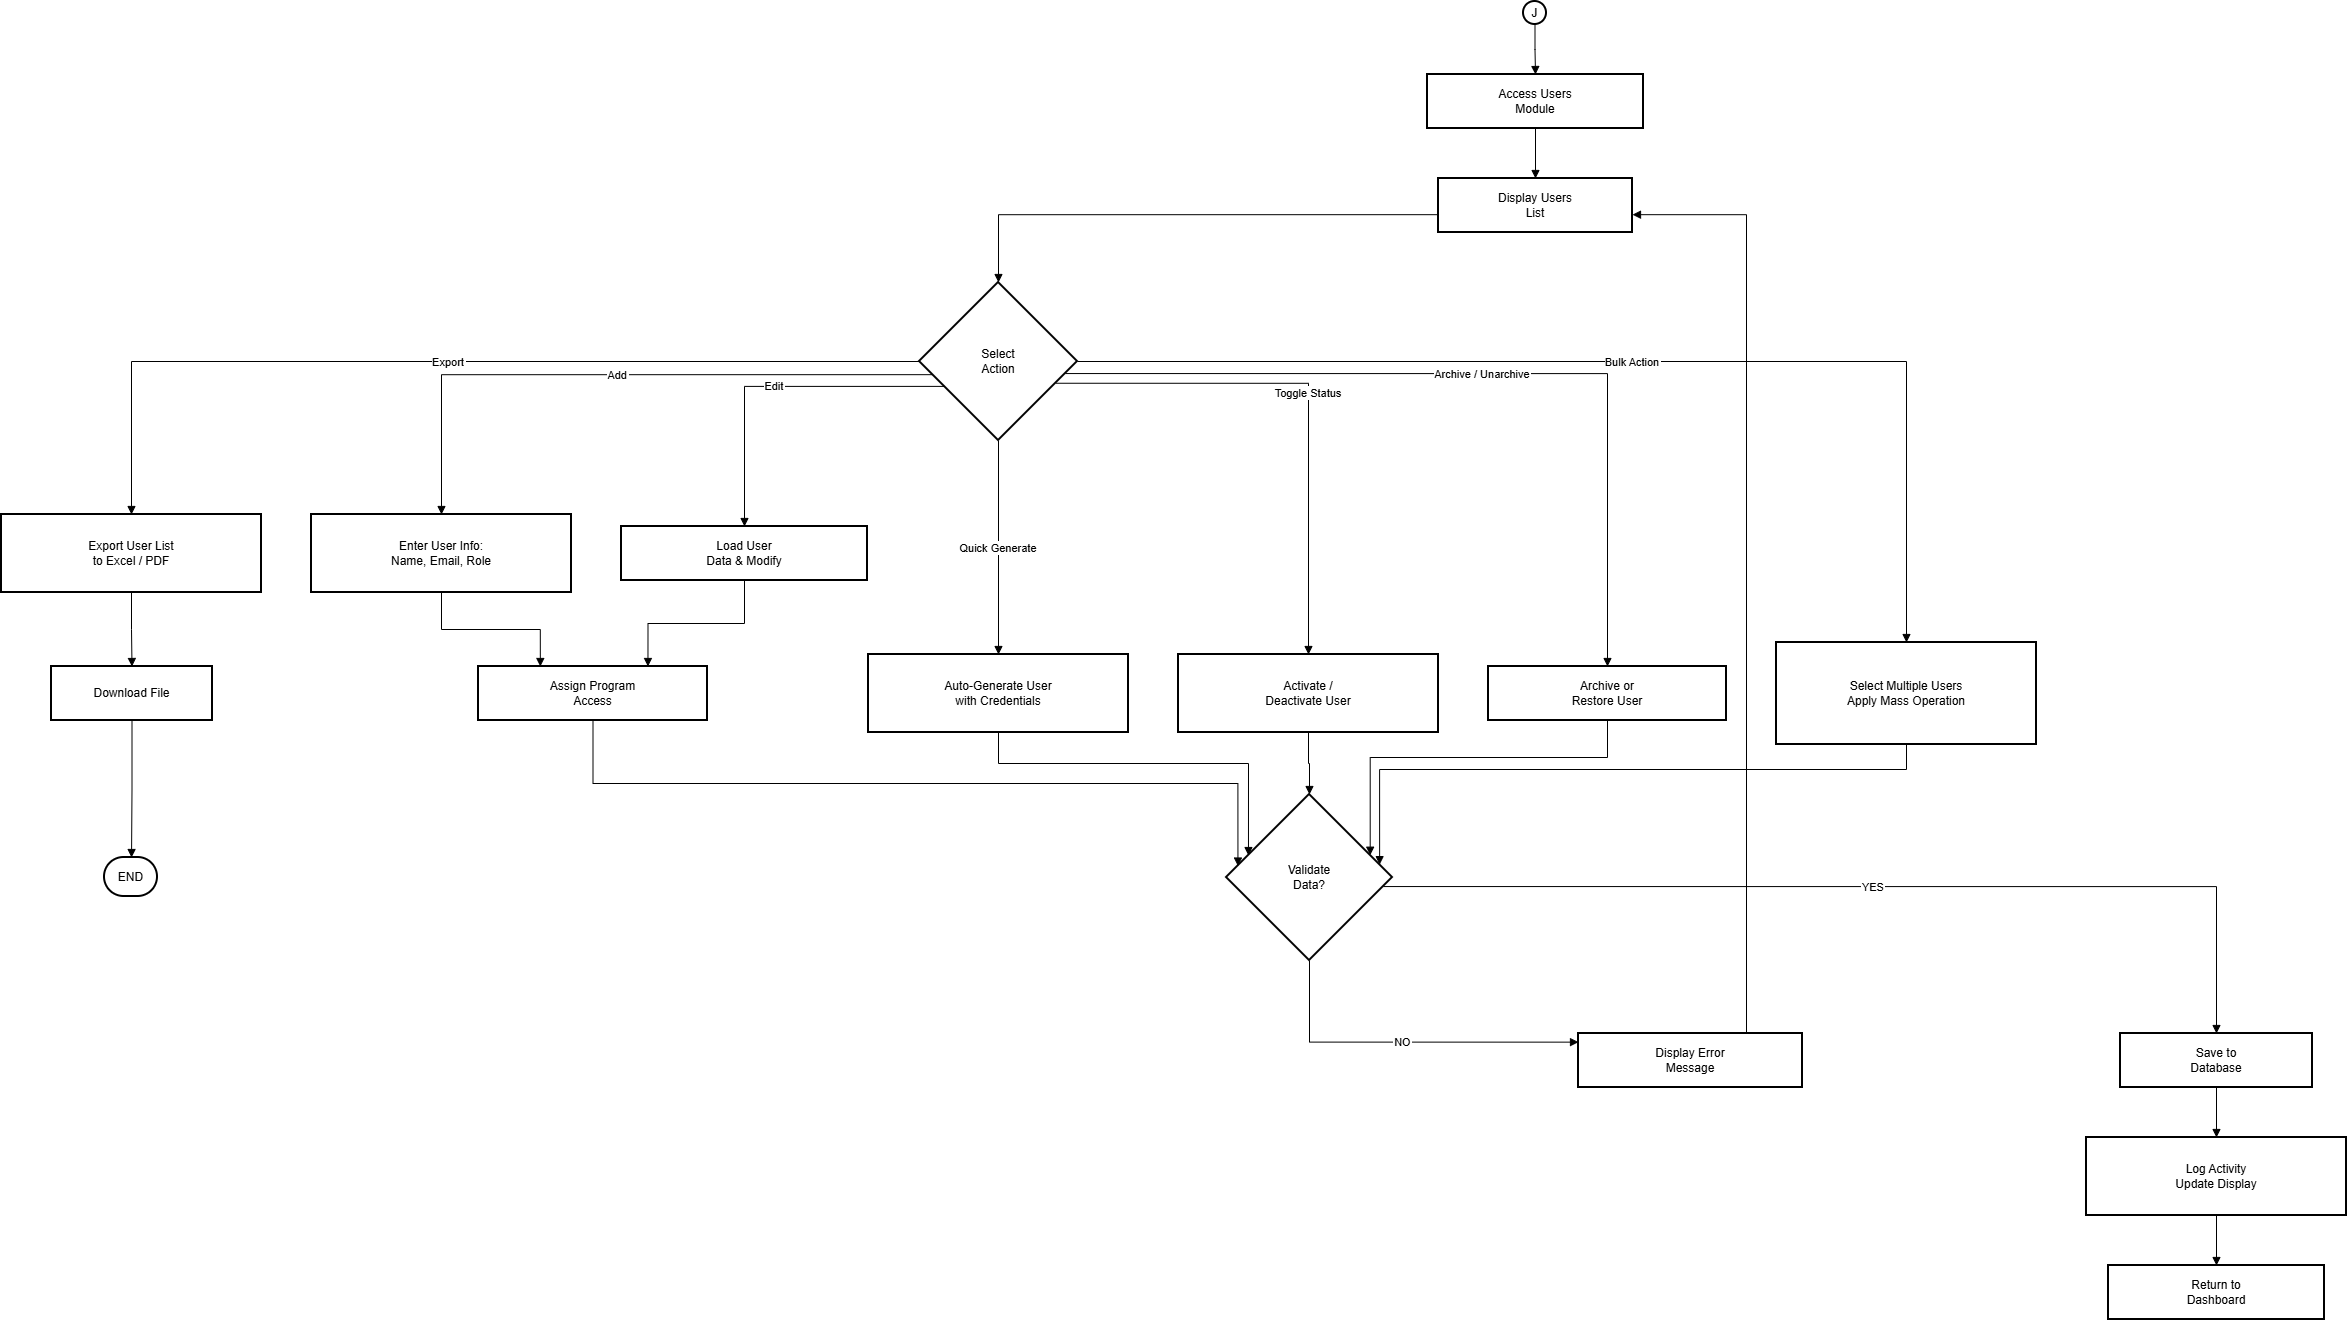

The diagram above was exported from draw.io. Its source (the exported page's mxGraphModel, read from the mxfile embedded in the PNG):
<mxGraphModel dx="1426" dy="825" grid="0" gridSize="10" guides="1" tooltips="1" connect="1" arrows="1" fold="1" page="1" pageScale="1" pageWidth="850" pageHeight="1100" background="#ffffff" math="0" shadow="0">
  <root>
    <mxCell id="0" />
    <mxCell id="1" parent="0" />
    <mxCell id="tBjOJCQz4JF5Mp_9XnNU-1803" parent="1" style="ellipse;aspect=fixed;strokeWidth=2;whiteSpace=wrap;" value="J" vertex="1">
      <mxGeometry height="23" width="23" x="1542" y="20" as="geometry" />
    </mxCell>
    <mxCell id="tBjOJCQz4JF5Mp_9XnNU-1804" parent="1" style="whiteSpace=wrap;strokeWidth=2;" value="Access Users&#10;Module" vertex="1">
      <mxGeometry height="54" width="216" x="1446" y="93" as="geometry" />
    </mxCell>
    <mxCell id="tBjOJCQz4JF5Mp_9XnNU-1805" parent="1" style="whiteSpace=wrap;strokeWidth=2;" value="Display Users&#10;List" vertex="1">
      <mxGeometry height="54" width="194" x="1457" y="197" as="geometry" />
    </mxCell>
    <mxCell id="tBjOJCQz4JF5Mp_9XnNU-1806" parent="1" style="rhombus;strokeWidth=2;whiteSpace=wrap;" value="Select&#10;Action" vertex="1">
      <mxGeometry height="158" width="158" x="938" y="301" as="geometry" />
    </mxCell>
    <mxCell id="tBjOJCQz4JF5Mp_9XnNU-1807" parent="1" style="whiteSpace=wrap;strokeWidth=2;" value="Enter User Info:&#10;Name, Email, Role" vertex="1">
      <mxGeometry height="78" width="260" x="330" y="533" as="geometry" />
    </mxCell>
    <mxCell id="tBjOJCQz4JF5Mp_9XnNU-1808" parent="1" style="whiteSpace=wrap;strokeWidth=2;" value="Load User&#10;Data &amp; Modify" vertex="1">
      <mxGeometry height="54" width="246" x="640" y="545" as="geometry" />
    </mxCell>
    <mxCell id="tBjOJCQz4JF5Mp_9XnNU-1809" parent="1" style="whiteSpace=wrap;strokeWidth=2;" value="Auto-Generate User&#10;with Credentials" vertex="1">
      <mxGeometry height="78" width="260" x="887" y="673" as="geometry" />
    </mxCell>
    <mxCell id="tBjOJCQz4JF5Mp_9XnNU-1810" parent="1" style="whiteSpace=wrap;strokeWidth=2;" value="Activate /&#10;Deactivate User" vertex="1">
      <mxGeometry height="78" width="260" x="1197" y="673" as="geometry" />
    </mxCell>
    <mxCell id="tBjOJCQz4JF5Mp_9XnNU-1811" parent="1" style="whiteSpace=wrap;strokeWidth=2;" value="Archive or&#10;Restore User" vertex="1">
      <mxGeometry height="54" width="238" x="1507" y="685" as="geometry" />
    </mxCell>
    <mxCell id="tBjOJCQz4JF5Mp_9XnNU-1812" parent="1" style="whiteSpace=wrap;strokeWidth=2;" value="Select Multiple Users&#10;Apply Mass Operation" vertex="1">
      <mxGeometry height="102" width="260" x="1795" y="661" as="geometry" />
    </mxCell>
    <mxCell id="tBjOJCQz4JF5Mp_9XnNU-1813" parent="1" style="whiteSpace=wrap;strokeWidth=2;" value="Export User List&#10;to Excel / PDF" vertex="1">
      <mxGeometry height="78" width="260" x="20" y="533" as="geometry" />
    </mxCell>
    <mxCell id="tBjOJCQz4JF5Mp_9XnNU-1814" parent="1" style="whiteSpace=wrap;strokeWidth=2;" value="Download File" vertex="1">
      <mxGeometry height="54" width="161" x="70" y="685" as="geometry" />
    </mxCell>
    <mxCell id="tBjOJCQz4JF5Mp_9XnNU-1815" parent="1" style="rounded=1;whiteSpace=wrap;arcSize=50;strokeWidth=2;" value="END" vertex="1">
      <mxGeometry height="39" width="53" x="123" y="876" as="geometry" />
    </mxCell>
    <mxCell id="tBjOJCQz4JF5Mp_9XnNU-1816" parent="1" style="whiteSpace=wrap;strokeWidth=2;" value="Assign Program&#10;Access" vertex="1">
      <mxGeometry height="54" width="229" x="497" y="685" as="geometry" />
    </mxCell>
    <mxCell id="tBjOJCQz4JF5Mp_9XnNU-1817" parent="1" style="rhombus;strokeWidth=2;whiteSpace=wrap;" value="Validate&#10;Data?" vertex="1">
      <mxGeometry height="166" width="166" x="1245" y="813" as="geometry" />
    </mxCell>
    <mxCell id="tBjOJCQz4JF5Mp_9XnNU-1818" parent="1" style="whiteSpace=wrap;strokeWidth=2;" value="Display Error&#10;Message" vertex="1">
      <mxGeometry height="54" width="224" x="1597" y="1052" as="geometry" />
    </mxCell>
    <mxCell id="tBjOJCQz4JF5Mp_9XnNU-1819" parent="1" style="whiteSpace=wrap;strokeWidth=2;" value="Save to&#10;Database" vertex="1">
      <mxGeometry height="54" width="192" x="2139" y="1052" as="geometry" />
    </mxCell>
    <mxCell id="tBjOJCQz4JF5Mp_9XnNU-1820" parent="1" style="whiteSpace=wrap;strokeWidth=2;" value="Log Activity&#10;Update Display" vertex="1">
      <mxGeometry height="78" width="260" x="2105" y="1156" as="geometry" />
    </mxCell>
    <mxCell id="tBjOJCQz4JF5Mp_9XnNU-1821" parent="1" style="whiteSpace=wrap;strokeWidth=2;" value="Return to&#10;Dashboard" vertex="1">
      <mxGeometry height="54" width="216" x="2127" y="1284" as="geometry" />
    </mxCell>
    <mxCell id="tBjOJCQz4JF5Mp_9XnNU-1822" edge="1" parent="1" source="tBjOJCQz4JF5Mp_9XnNU-1803" style="startArrow=none;endArrow=block;exitX=0.51;exitY=0.98;entryX=0.5;entryY=-0.01;rounded=0;edgeStyle=orthogonalEdgeStyle;" target="tBjOJCQz4JF5Mp_9XnNU-1804" value="">
      <mxGeometry relative="1" as="geometry" />
    </mxCell>
    <mxCell id="tBjOJCQz4JF5Mp_9XnNU-1823" edge="1" parent="1" source="tBjOJCQz4JF5Mp_9XnNU-1804" style="startArrow=none;endArrow=block;exitX=0.5;exitY=0.99;entryX=0.5;entryY=-0.01;rounded=0;edgeStyle=orthogonalEdgeStyle;" target="tBjOJCQz4JF5Mp_9XnNU-1805" value="">
      <mxGeometry relative="1" as="geometry" />
    </mxCell>
    <mxCell id="tBjOJCQz4JF5Mp_9XnNU-1824" edge="1" parent="1" source="tBjOJCQz4JF5Mp_9XnNU-1805" style="startArrow=none;endArrow=block;exitX=0;exitY=0.67;entryX=0.5;entryY=0;rounded=0;edgeStyle=orthogonalEdgeStyle;" target="tBjOJCQz4JF5Mp_9XnNU-1806" value="">
      <mxGeometry relative="1" as="geometry" />
    </mxCell>
    <mxCell id="tBjOJCQz4JF5Mp_9XnNU-1825" edge="1" parent="1" source="tBjOJCQz4JF5Mp_9XnNU-1806" style="startArrow=none;endArrow=block;exitX=0;exitY=0.6;entryX=0.5;entryY=0;rounded=0;edgeStyle=orthogonalEdgeStyle;" target="tBjOJCQz4JF5Mp_9XnNU-1807" value="Add">
      <mxGeometry relative="1" as="geometry" />
    </mxCell>
    <mxCell id="tBjOJCQz4JF5Mp_9XnNU-1826" edge="1" parent="1" source="tBjOJCQz4JF5Mp_9XnNU-1806" style="startArrow=none;endArrow=block;exitX=0;exitY=0.73;entryX=0.5;entryY=0;rounded=0;edgeStyle=orthogonalEdgeStyle;" target="tBjOJCQz4JF5Mp_9XnNU-1808" value="Edit">
      <mxGeometry relative="1" as="geometry" />
    </mxCell>
    <mxCell id="tBjOJCQz4JF5Mp_9XnNU-1827" edge="1" parent="1" source="tBjOJCQz4JF5Mp_9XnNU-1806" style="startArrow=none;endArrow=block;exitX=0.5;exitY=1;entryX=0.5;entryY=0;rounded=0;edgeStyle=orthogonalEdgeStyle;" target="tBjOJCQz4JF5Mp_9XnNU-1809" value="Quick Generate">
      <mxGeometry relative="1" as="geometry" />
    </mxCell>
    <mxCell id="tBjOJCQz4JF5Mp_9XnNU-1828" edge="1" parent="1" source="tBjOJCQz4JF5Mp_9XnNU-1806" style="startArrow=none;endArrow=block;exitX=1;exitY=0.69;entryX=0.5;entryY=0;rounded=0;edgeStyle=orthogonalEdgeStyle;" target="tBjOJCQz4JF5Mp_9XnNU-1810" value="Toggle Status">
      <mxGeometry relative="1" as="geometry" />
    </mxCell>
    <mxCell id="tBjOJCQz4JF5Mp_9XnNU-1829" edge="1" parent="1" source="tBjOJCQz4JF5Mp_9XnNU-1806" style="startArrow=none;endArrow=block;exitX=1;exitY=0.59;entryX=0.5;entryY=0;rounded=0;edgeStyle=orthogonalEdgeStyle;" target="tBjOJCQz4JF5Mp_9XnNU-1811" value="Archive / Unarchive">
      <mxGeometry relative="1" as="geometry" />
    </mxCell>
    <mxCell id="tBjOJCQz4JF5Mp_9XnNU-1830" edge="1" parent="1" source="tBjOJCQz4JF5Mp_9XnNU-1806" style="startArrow=none;endArrow=block;exitX=1;exitY=0.5;entryX=0.5;entryY=0;rounded=0;edgeStyle=orthogonalEdgeStyle;exitDx=0;exitDy=0;" target="tBjOJCQz4JF5Mp_9XnNU-1812" value="Bulk Action">
      <mxGeometry relative="1" as="geometry" />
    </mxCell>
    <mxCell id="tBjOJCQz4JF5Mp_9XnNU-1831" edge="1" parent="1" source="tBjOJCQz4JF5Mp_9XnNU-1806" style="startArrow=none;endArrow=block;exitX=0;exitY=0.5;entryX=0.5;entryY=0;rounded=0;edgeStyle=orthogonalEdgeStyle;exitDx=0;exitDy=0;" target="tBjOJCQz4JF5Mp_9XnNU-1813" value="Export">
      <mxGeometry relative="1" as="geometry" />
    </mxCell>
    <mxCell id="tBjOJCQz4JF5Mp_9XnNU-1832" edge="1" parent="1" source="tBjOJCQz4JF5Mp_9XnNU-1813" style="startArrow=none;endArrow=block;exitX=0.5;exitY=1;entryX=0.5;entryY=0;rounded=0;edgeStyle=orthogonalEdgeStyle;" target="tBjOJCQz4JF5Mp_9XnNU-1814" value="">
      <mxGeometry relative="1" as="geometry" />
    </mxCell>
    <mxCell id="tBjOJCQz4JF5Mp_9XnNU-1833" edge="1" parent="1" source="tBjOJCQz4JF5Mp_9XnNU-1814" style="startArrow=none;endArrow=block;exitX=0.5;exitY=1;entryX=0.51;entryY=0;rounded=0;edgeStyle=orthogonalEdgeStyle;" target="tBjOJCQz4JF5Mp_9XnNU-1815" value="">
      <mxGeometry relative="1" as="geometry" />
    </mxCell>
    <mxCell id="tBjOJCQz4JF5Mp_9XnNU-1834" edge="1" parent="1" source="tBjOJCQz4JF5Mp_9XnNU-1807" style="startArrow=none;endArrow=block;exitX=0.5;exitY=1;entryX=0.27;entryY=0;rounded=0;edgeStyle=orthogonalEdgeStyle;" target="tBjOJCQz4JF5Mp_9XnNU-1816" value="">
      <mxGeometry relative="1" as="geometry" />
    </mxCell>
    <mxCell id="tBjOJCQz4JF5Mp_9XnNU-1835" edge="1" parent="1" source="tBjOJCQz4JF5Mp_9XnNU-1808" style="startArrow=none;endArrow=block;exitX=0.5;exitY=1;entryX=0.74;entryY=0;rounded=0;edgeStyle=orthogonalEdgeStyle;" target="tBjOJCQz4JF5Mp_9XnNU-1816" value="">
      <mxGeometry relative="1" as="geometry" />
    </mxCell>
    <mxCell id="tBjOJCQz4JF5Mp_9XnNU-1836" edge="1" parent="1" source="tBjOJCQz4JF5Mp_9XnNU-1816" style="startArrow=none;endArrow=block;exitX=0.5;exitY=1;entryX=0;entryY=0.42;rounded=0;edgeStyle=orthogonalEdgeStyle;" target="tBjOJCQz4JF5Mp_9XnNU-1817" value="">
      <mxGeometry relative="1" as="geometry">
        <Array as="points">
          <mxPoint x="612" y="802" />
          <mxPoint x="1256" y="802" />
        </Array>
      </mxGeometry>
    </mxCell>
    <mxCell id="tBjOJCQz4JF5Mp_9XnNU-1837" edge="1" parent="1" source="tBjOJCQz4JF5Mp_9XnNU-1809" style="startArrow=none;endArrow=block;exitX=0.5;exitY=1;entryX=0;entryY=0.32;rounded=0;edgeStyle=orthogonalEdgeStyle;" target="tBjOJCQz4JF5Mp_9XnNU-1817" value="">
      <mxGeometry relative="1" as="geometry" />
    </mxCell>
    <mxCell id="tBjOJCQz4JF5Mp_9XnNU-1838" edge="1" parent="1" source="tBjOJCQz4JF5Mp_9XnNU-1810" style="startArrow=none;endArrow=block;exitX=0.5;exitY=1;entryX=0.5;entryY=0;rounded=0;edgeStyle=orthogonalEdgeStyle;" target="tBjOJCQz4JF5Mp_9XnNU-1817" value="">
      <mxGeometry relative="1" as="geometry" />
    </mxCell>
    <mxCell id="tBjOJCQz4JF5Mp_9XnNU-1839" edge="1" parent="1" source="tBjOJCQz4JF5Mp_9XnNU-1811" style="startArrow=none;endArrow=block;exitX=0.5;exitY=1;entryX=0.99;entryY=0.32;rounded=0;edgeStyle=orthogonalEdgeStyle;" target="tBjOJCQz4JF5Mp_9XnNU-1817" value="">
      <mxGeometry relative="1" as="geometry" />
    </mxCell>
    <mxCell id="tBjOJCQz4JF5Mp_9XnNU-1840" edge="1" parent="1" source="tBjOJCQz4JF5Mp_9XnNU-1812" style="startArrow=none;endArrow=block;exitX=0.5;exitY=1;entryX=0.99;entryY=0.41;rounded=0;edgeStyle=orthogonalEdgeStyle;" target="tBjOJCQz4JF5Mp_9XnNU-1817" value="">
      <mxGeometry relative="1" as="geometry" />
    </mxCell>
    <mxCell id="tBjOJCQz4JF5Mp_9XnNU-1841" edge="1" parent="1" source="tBjOJCQz4JF5Mp_9XnNU-1817" style="startArrow=none;endArrow=block;exitX=0.5;exitY=1;entryX=0;entryY=0.16;rounded=0;edgeStyle=orthogonalEdgeStyle;" target="tBjOJCQz4JF5Mp_9XnNU-1818" value="NO">
      <mxGeometry relative="1" as="geometry" />
    </mxCell>
    <mxCell id="tBjOJCQz4JF5Mp_9XnNU-1842" edge="1" parent="1" source="tBjOJCQz4JF5Mp_9XnNU-1818" style="startArrow=none;endArrow=block;entryX=1;entryY=0.67;rounded=0;edgeStyle=orthogonalEdgeStyle;exitX=0.75;exitY=0;exitDx=0;exitDy=0;" target="tBjOJCQz4JF5Mp_9XnNU-1805" value="">
      <mxGeometry relative="1" as="geometry">
        <Array as="points">
          <mxPoint x="1765" y="233" />
        </Array>
        <mxPoint x="1679" y="1020" as="sourcePoint" />
      </mxGeometry>
    </mxCell>
    <mxCell id="tBjOJCQz4JF5Mp_9XnNU-1843" edge="1" parent="1" source="tBjOJCQz4JF5Mp_9XnNU-1817" style="startArrow=none;endArrow=block;exitX=0.99;exitY=0.56;entryX=0.5;entryY=0.01;rounded=0;edgeStyle=orthogonalEdgeStyle;" target="tBjOJCQz4JF5Mp_9XnNU-1819" value="YES">
      <mxGeometry relative="1" as="geometry" />
    </mxCell>
    <mxCell id="tBjOJCQz4JF5Mp_9XnNU-1844" edge="1" parent="1" source="tBjOJCQz4JF5Mp_9XnNU-1819" style="startArrow=none;endArrow=block;exitX=0.5;exitY=1.01;entryX=0.5;entryY=0;rounded=0;edgeStyle=orthogonalEdgeStyle;" target="tBjOJCQz4JF5Mp_9XnNU-1820" value="">
      <mxGeometry relative="1" as="geometry" />
    </mxCell>
    <mxCell id="tBjOJCQz4JF5Mp_9XnNU-1845" edge="1" parent="1" source="tBjOJCQz4JF5Mp_9XnNU-1820" style="startArrow=none;endArrow=block;exitX=0.5;exitY=1;entryX=0.5;entryY=0.01;rounded=0;edgeStyle=orthogonalEdgeStyle;" target="tBjOJCQz4JF5Mp_9XnNU-1821" value="">
      <mxGeometry relative="1" as="geometry" />
    </mxCell>
  </root>
</mxGraphModel>